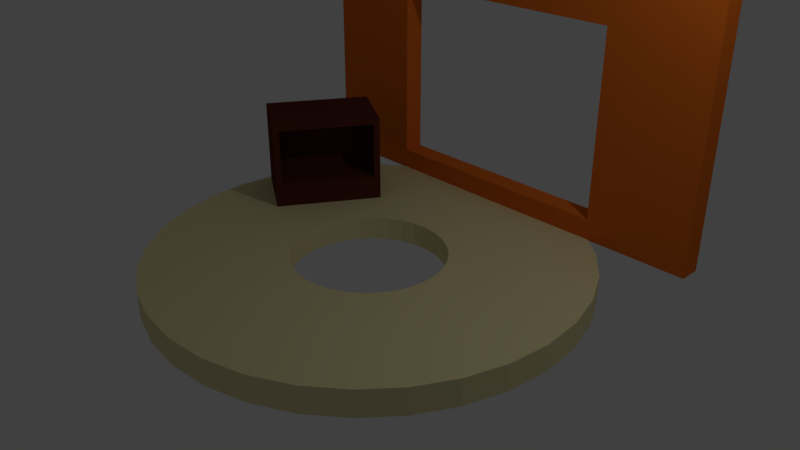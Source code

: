 # Source: Working_Area.blend  (saved by Blender 2.79.0; exported with 4.5.12 LTS)
import bpy
from mathutils import Matrix  # noqa: F401  (used for matrix-valued properties, if any)

bpy.ops.wm.read_factory_settings(use_empty=True)
scene = bpy.context.scene
scene.name = 'Scene'

# ---- collections
col_collection_1 = bpy.data.collections.new('Collection 1'); scene.collection.children.link(col_collection_1)

# ---- materials (node trees are filled in below, after node groups)
mat_work_oven = bpy.data.materials.new('Work Oven')
mat_work_oven.alpha_threshold = 0.0
mat_work_oven.use_transparent_shadow = False
mat_work_oven.diffuse_color = (0.1055, 0.02667, 0.01497, 1.0)
mat_work_oven.roughness = 0.5
mat_material_001 = bpy.data.materials.new('Material.001')
mat_material_001.alpha_threshold = 0.0
mat_material_001.use_transparent_shadow = False
mat_material_001.roughness = 0.5
mat_workwindow = bpy.data.materials.new('WorkWindow')
mat_workwindow.alpha_threshold = 0.0
mat_workwindow.use_transparent_shadow = False
mat_workwindow.diffuse_color = (0.8, 0.1699, 0.01937, 1.0)
mat_workwindow.roughness = 0.5
mat_work_counter = bpy.data.materials.new('Work Counter')
mat_work_counter.alpha_threshold = 0.0
mat_work_counter.use_transparent_shadow = False
mat_work_counter.diffuse_color = (0.8, 0.7335, 0.3996, 1.0)
mat_work_counter.roughness = 0.5

# ---- material node trees

# ---- world
world_world = bpy.data.worlds.new('World'); scene.world = world_world
world_world.color = (0.05088, 0.05088, 0.05088)
world_world.use_sun_shadow = False
world_world.sun_shadow_jitter_overblur = 0.0
world_world.cycles.sampling_method = 'MANUAL'

# ---- cameras
cam_camera = bpy.data.cameras.new('Camera')
cam_camera.clip_end = 100.0
cam_camera.lens = 35.0
cam_camera.sensor_width = 32.0
cam_camera.sensor_height = 18.0
cam_camera.ortho_scale = 7.314
cam_camera.dof.focus_distance = 0.0
cam_camera.dof.aperture_fstop = 128.0

# ---- lights
light_lamp = bpy.data.lights.new('Lamp', 'POINT')
light_lamp.transmission_factor = 0.0
light_lamp.cutoff_distance = 30.0
light_lamp.energy = 100.0
light_lamp.shadow_buffer_clip_start = 1.001
light_lamp.shadow_soft_size = 0.1
light_lamp.shadow_maximum_resolution = 0.006
light_lamp.use_absolute_resolution = True

# ---- meshes
me_cube_002 = bpy.data.meshes.new('Cube.002')
me_cube_002.from_pydata([(-1.0, -1.987, -1.0), (-1.0, -1.987, 1.457), (-1.0, 1.0, -1.0), (-1.0, 1.0, 1.457), (1.0, -1.818, -0.3047), (1.0, -1.818, 1.289), (1.0, 0.8315, -0.3047), (1.0, 0.8315, 1.289), (1.0, 1.0, 1.457), (1.0, 1.0, -1.0), (1.0, -1.987, -1.0), (1.0, -1.987, 1.457), (-0.2952, 0.8315, 1.289), (-0.2952, 0.8315, -0.3047), (-0.2952, -1.818, -0.3047), (-0.2952, -1.818, 1.289)], [], [(0, 1, 3, 2), (2, 3, 8, 9), (7, 5, 15, 12), (10, 11, 1, 0), (2, 9, 10, 0), (8, 3, 1, 11), (7, 6, 9, 8), (6, 4, 10, 9), (5, 7, 8, 11), (4, 5, 11, 10), (13, 12, 15, 14), (6, 7, 12, 13), (5, 4, 14, 15), (4, 6, 13, 14)])
me_cube_002.materials.append(mat_work_oven)
me_cube_002.materials.append(mat_material_001)
me_cube_002.use_remesh_preserve_volume = False
me_cube_002.use_remesh_preserve_attributes = False
me_cube_002.use_mirror_vertex_groups = False
me_cube_002.update()
me_cube_001 = bpy.data.meshes.new('Cube.001')
me_cube_001.from_pydata([(-0.5402, -1.0, -0.8435), (-0.5402, -1.0, 0.5402), (-0.5402, 1.0, -0.8435), (-0.5402, 1.0, 0.5402), (0.5402, -1.0, -0.8435), (0.5402, -1.0, 0.5402), (0.5402, 1.0, -0.8435), (0.5402, 1.0, 0.5402), (-1.0, -1.0, -1.0), (-1.0, -1.0, 1.0), (-1.0, 1.0, 1.0), (-1.0, 1.0, -1.0), (1.0, 1.0, -1.0), (1.0, 1.0, 1.0), (1.0, -1.0, 1.0), (1.0, -1.0, -1.0)], [], [(8, 9, 10, 11), (5, 7, 6, 4), (12, 13, 14, 15), (1, 3, 7, 5), (11, 12, 15, 8), (13, 10, 9, 14), (0, 1, 9, 8), (3, 2, 11, 10), (2, 6, 12, 11), (7, 3, 10, 13), (6, 7, 13, 12), (5, 4, 15, 14), (4, 0, 8, 15), (1, 5, 14, 9), (4, 6, 2, 0), (0, 2, 3, 1)])
me_cube_001.materials.append(mat_workwindow)
me_cube_001.use_remesh_preserve_volume = False
me_cube_001.use_remesh_preserve_attributes = False
me_cube_001.use_mirror_vertex_groups = False
me_cube_001.update()
me_cylinder = bpy.data.meshes.new('Cylinder')
me_cylinder.from_pydata([(-9.576e-08, 0.4423, -0.7496), (-9.576e-08, 0.4423, 10.13), (0.08628, 0.4338, -0.7496), (0.08628, 0.4338, 10.13), (0.1692, 0.4086, -0.7496), (0.1692, 0.4086, 10.13), (0.2457, 0.3677, -0.7496), (0.2457, 0.3677, 10.13), (0.3127, 0.3127, -0.7496), (0.3127, 0.3127, 10.13), (0.3677, 0.2457, -0.7496), (0.3677, 0.2457, 10.13), (0.4086, 0.1692, -0.7496), (0.4086, 0.1692, 10.13), (0.4338, 0.08628, -0.7496), (0.4338, 0.08628, 10.13), (0.4423, 5.608e-08, -0.7496), (0.4423, 5.608e-08, 10.13), (0.4338, -0.08628, -0.7496), (0.4338, -0.08628, 10.13), (0.4086, -0.1692, -0.7496), (0.4086, -0.1692, 10.13), (0.3677, -0.2457, -0.7496), (0.3677, -0.2457, 10.13), (0.3127, -0.3127, -0.7496), (0.3127, -0.3127, 10.13), (0.2457, -0.3677, -0.7496), (0.2457, -0.3677, 10.13), (0.1692, -0.4086, -0.7496), (0.1692, -0.4086, 10.13), (0.08628, -0.4338, -0.7496), (0.08628, -0.4338, 10.13), (-1.283e-07, -0.4423, -0.7496), (-1.283e-07, -0.4423, 10.13), (-0.08628, -0.4338, -0.7496), (-0.08628, -0.4338, 10.13), (-0.1692, -0.4086, -0.7496), (-0.1692, -0.4086, 10.13), (-0.2457, -0.3677, -0.7496), (-0.2457, -0.3677, 10.13), (-0.3127, -0.3127, -0.7496), (-0.3127, -0.3127, 10.13), (-0.3677, -0.2457, -0.7496), (-0.3677, -0.2457, 10.13), (-0.4086, -0.1692, -0.7496), (-0.4086, -0.1692, 10.13), (-0.4338, -0.08628, -0.7496), (-0.4338, -0.08628, 10.13), (-0.4423, 4.897e-07, -0.7496), (-0.4423, 4.897e-07, 10.13), (-0.4338, 0.08628, -0.7496), (-0.4338, 0.08628, 10.13), (-0.4086, 0.1692, -0.7496), (-0.4086, 0.1692, 10.13), (-0.3677, 0.2457, -0.7496), (-0.3677, 0.2457, 10.13), (-0.3127, 0.3127, -0.7496), (-0.3127, 0.3127, 10.13), (-0.2457, 0.3677, -0.7496), (-0.2457, 0.3677, 10.13), (-0.1692, 0.4086, -0.7496), (-0.1692, 0.4086, 10.13), (-0.08628, 0.4338, -0.7496), (-0.08628, 0.4338, 10.13), (-1.372e-08, 1.256, -1.256), (0.2451, 1.232, -1.256), (0.2451, 1.232, 10.64), (-1.372e-08, 1.256, 10.64), (0.4807, 1.161, -1.256), (0.4807, 1.161, 10.64), (0.6979, 1.045, -1.256), (0.6979, 1.045, 10.64), (0.8883, 0.8883, -1.256), (0.8883, 0.8883, 10.64), (1.045, 0.6979, -1.256), (1.045, 0.6979, 10.64), (1.161, 0.4807, -1.256), (1.161, 0.4807, 10.64), (1.232, 0.2451, -1.256), (1.232, 0.2451, 10.64), (1.256, 1.323e-08, -1.256), (1.256, 1.323e-08, 10.64), (1.232, -0.2451, -1.256), (1.232, -0.2451, 10.64), (1.161, -0.4807, -1.256), (1.161, -0.4807, 10.64), (1.045, -0.6979, -1.256), (1.045, -0.6979, 10.64), (0.8883, -0.8883, -1.256), (0.8883, -0.8883, 10.64), (0.6979, -1.045, -1.256), (0.6979, -1.045, 10.64), (0.4807, -1.161, -1.256), (0.4807, -1.161, 10.64), (0.2451, -1.232, -1.256), (0.2451, -1.232, 10.64), (-4.231e-07, -1.256, -1.256), (-4.231e-07, -1.256, 10.64), (-0.2451, -1.232, -1.256), (-0.2451, -1.232, 10.64), (-0.4807, -1.161, -1.256), (-0.4807, -1.161, 10.64), (-0.6979, -1.045, -1.256), (-0.6979, -1.045, 10.64), (-0.8883, -0.8883, -1.256), (-0.8883, -0.8883, 10.64), (-1.045, -0.6979, -1.256), (-1.045, -0.6979, 10.64), (-1.161, -0.4807, -1.256), (-1.161, -0.4807, 10.64), (-1.232, -0.2451, -1.256), (-1.232, -0.2451, 10.64), (-1.256, 1.131e-06, -1.256), (-1.256, 1.131e-06, 10.64), (-1.232, 0.2451, -1.256), (-1.232, 0.2451, 10.64), (-1.161, 0.4807, -1.256), (-1.161, 0.4807, 10.64), (-1.045, 0.6979, -1.256), (-1.045, 0.6979, 10.64), (-0.8883, 0.8883, -1.256), (-0.8883, 0.8883, 10.64), (-0.6979, 1.045, -1.256), (-0.6979, 1.045, 10.64), (-0.4807, 1.161, -1.256), (-0.4807, 1.161, 10.64), (-0.2451, 1.232, -1.256), (-0.2451, 1.232, 10.64)], [], [(64, 67, 66, 65), (65, 66, 69, 68), (68, 69, 71, 70), (70, 71, 73, 72), (72, 73, 75, 74), (74, 75, 77, 76), (76, 77, 79, 78), (78, 79, 81, 80), (80, 81, 83, 82), (82, 83, 85, 84), (84, 85, 87, 86), (86, 87, 89, 88), (88, 89, 91, 90), (90, 91, 93, 92), (92, 93, 95, 94), (94, 95, 97, 96), (96, 97, 99, 98), (98, 99, 101, 100), (100, 101, 103, 102), (102, 103, 105, 104), (104, 105, 107, 106), (106, 107, 109, 108), (108, 109, 111, 110), (110, 111, 113, 112), (112, 113, 115, 114), (114, 115, 117, 116), (116, 117, 119, 118), (118, 119, 121, 120), (120, 121, 123, 122), (122, 123, 125, 124), (62, 63, 61, 60), (124, 125, 127, 126), (126, 127, 67, 64), (0, 1, 63, 62), (2, 0, 64, 65), (1, 3, 66, 67), (4, 2, 65, 68), (3, 5, 69, 66), (6, 4, 68, 70), (5, 7, 71, 69), (8, 6, 70, 72), (7, 9, 73, 71), (10, 8, 72, 74), (9, 11, 75, 73), (12, 10, 74, 76), (11, 13, 77, 75), (14, 12, 76, 78), (13, 15, 79, 77), (16, 14, 78, 80), (15, 17, 81, 79), (18, 16, 80, 82), (17, 19, 83, 81), (20, 18, 82, 84), (19, 21, 85, 83), (22, 20, 84, 86), (21, 23, 87, 85), (24, 22, 86, 88), (23, 25, 89, 87), (26, 24, 88, 90), (25, 27, 91, 89), (28, 26, 90, 92), (27, 29, 93, 91), (30, 28, 92, 94), (29, 31, 95, 93), (32, 30, 94, 96), (31, 33, 97, 95), (34, 32, 96, 98), (33, 35, 99, 97), (36, 34, 98, 100), (35, 37, 101, 99), (38, 36, 100, 102), (37, 39, 103, 101), (40, 38, 102, 104), (39, 41, 105, 103), (42, 40, 104, 106), (41, 43, 107, 105), (44, 42, 106, 108), (43, 45, 109, 107), (46, 44, 108, 110), (45, 47, 111, 109), (48, 46, 110, 112), (47, 49, 113, 111), (50, 48, 112, 114), (49, 51, 115, 113), (52, 50, 114, 116), (51, 53, 117, 115), (54, 52, 116, 118), (53, 55, 119, 117), (56, 54, 118, 120), (55, 57, 121, 119), (58, 56, 120, 122), (57, 59, 123, 121), (60, 58, 122, 124), (59, 61, 125, 123), (62, 60, 124, 126), (61, 63, 127, 125), (0, 62, 126, 64), (63, 1, 67, 127), (60, 61, 59, 58), (58, 59, 57, 56), (56, 57, 55, 54), (54, 55, 53, 52), (52, 53, 51, 50), (50, 51, 49, 48), (48, 49, 47, 46), (46, 47, 45, 44), (44, 45, 43, 42), (42, 43, 41, 40), (40, 41, 39, 38), (38, 39, 37, 36), (36, 37, 35, 34), (34, 35, 33, 32), (32, 33, 31, 30), (30, 31, 29, 28), (28, 29, 27, 26), (26, 27, 25, 24), (24, 25, 23, 22), (22, 23, 21, 20), (20, 21, 19, 18), (18, 19, 17, 16), (16, 17, 15, 14), (14, 15, 13, 12), (12, 13, 11, 10), (10, 11, 9, 8), (8, 9, 7, 6), (6, 7, 5, 4), (4, 5, 3, 2), (2, 3, 1, 0)])
me_cylinder.materials.append(mat_work_counter)
me_cylinder.use_remesh_preserve_volume = False
me_cylinder.use_remesh_preserve_attributes = False
me_cylinder.use_mirror_vertex_groups = False
me_cylinder.update()

# ---- objects
ob_oven = bpy.data.objects.new('Oven', me_cube_002)
ob_window = bpy.data.objects.new('Window', me_cube_001)
ob_work_counter = bpy.data.objects.new('Work Counter', me_cylinder)
ob_lamp = bpy.data.objects.new('Lamp', light_lamp)
ob_camera = bpy.data.objects.new('Camera', cam_camera)

# ---- transforms, parenting, visibility, modifiers, constraints
ob_oven.location = (-1.83, 1.062, 0.5093)
ob_oven.rotation_euler = (0.0, -0.0, -0.5396)
ob_oven.scale = (0.5005, 0.5005, 0.5005)
ob_oven.lineart.crease_threshold = 0.0
ob_window.location = (-0.01063, 2.45, 1.865)
ob_window.scale = (3.149, 0.1465, 1.834)
ob_window.lineart.crease_threshold = 0.0
ob_work_counter.location = (0.0, 0.0, 0.0)
ob_work_counter.scale = (2.306, 2.306, -0.02982)
ob_work_counter.lineart.crease_threshold = 0.0
ob_lamp.location = (4.076, 1.005, 5.904)
ob_lamp.rotation_euler = (0.6503, 0.05522, 1.866)
ob_lamp.lock_rotations_4d = False
ob_lamp.empty_display_type = 'ARROWS'
ob_lamp.color = (0.0, 0.0, 0.0, 0.0)
ob_lamp.lineart.crease_threshold = 0.0
ob_camera.location = (7.481, -6.508, 5.344)
ob_camera.rotation_euler = (1.109, 0.0, 0.8149)
ob_camera.lock_rotations_4d = False
ob_camera.empty_display_type = 'ARROWS'
ob_camera.color = (0.0, 0.0, 0.0, 0.0)
ob_camera.display_type = 'WIRE'
ob_camera.lineart.crease_threshold = 0.0

# ---- collection membership
col_collection_1.objects.link(ob_oven)
col_collection_1.objects.link(ob_window)
col_collection_1.objects.link(ob_work_counter)
col_collection_1.objects.link(ob_lamp)
col_collection_1.objects.link(ob_camera)

# ---- scene / render settings (as saved in the file)
scene.camera = ob_camera
scene.frame_start = 1; scene.frame_end = 250; scene.frame_set(86)
scene.render.engine = 'BLENDER_EEVEE_NEXT'
scene.render.resolution_percentage = 50
scene.render.dither_intensity = 0.0
scene.cycles.use_denoising = False
scene.cycles.samples = 128
scene.cycles.sampling_pattern = 'TABULATED_SOBOL'
scene.cycles.use_adaptive_sampling = False
scene.cycles.use_light_tree = False
scene.cycles.blur_glossy = 0.0
scene.cycles.sample_clamp_indirect = 0.0
scene.view_settings.view_transform = 'Standard'
bpy.context.view_layer.update()
